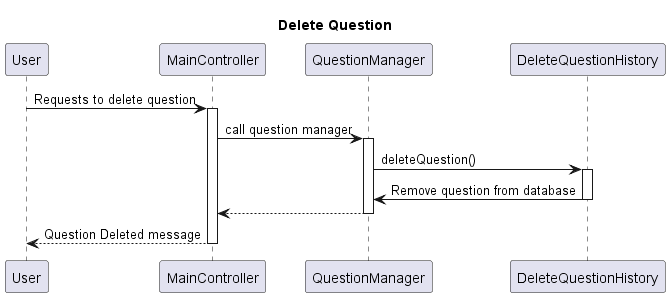

The diagram above was rendered by PlantUML. Its source (embedded in the PNG):
@startuml
title Delete Question
participant User
participant MainController
participant QuestionManager
participant DeleteQuestionHistory

User -> MainController: Requests to delete question
activate MainController
MainController -> QuestionManager: call question manager
activate QuestionManager
QuestionManager -> DeleteQuestionHistory : deleteQuestion()
activate DeleteQuestionHistory
DeleteQuestionHistory -> QuestionManager : Remove question from database
deactivate DeleteQuestionHistory
QuestionManager --> MainController
deactivate QuestionManager
MainController --> User : Question Deleted message
deactivate MainController
@enduml